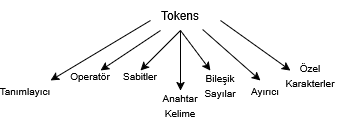

The diagram above was exported from draw.io. Its source (the exported page's mxGraphModel, read from the mxfile embedded in the PNG):
<mxGraphModel dx="697" dy="400" grid="1" gridSize="10" guides="0" tooltips="1" connect="1" arrows="1" fold="1" page="1" pageScale="1" pageWidth="827" pageHeight="1169" background="#FFFFFF" math="0" shadow="0">
  <root>
    <mxCell id="0" />
    <mxCell id="1" parent="0" />
    <mxCell id="d3klibRXg6JXNL_by41u-29" parent="1" style="text;html=1;whiteSpace=wrap;strokeColor=none;fillColor=none;align=center;verticalAlign=middle;rounded=0;" value="Tokens" vertex="1">
      <mxGeometry height="30" width="60" x="220" y="60" as="geometry" />
    </mxCell>
    <mxCell id="d3klibRXg6JXNL_by41u-30" edge="1" parent="1" style="endArrow=classic;html=1;rounded=0;" value="">
      <mxGeometry height="50" relative="1" width="50" as="geometry">
        <Array as="points" />
        <mxPoint x="220" y="80" as="sourcePoint" />
        <mxPoint x="120" y="140" as="targetPoint" />
      </mxGeometry>
    </mxCell>
    <mxCell id="d3klibRXg6JXNL_by41u-32" edge="1" parent="1" style="endArrow=classic;html=1;rounded=0;" value="">
      <mxGeometry height="50" relative="1" width="50" as="geometry">
        <Array as="points">
          <mxPoint x="230" y="90" />
        </Array>
        <mxPoint x="230" y="90" as="sourcePoint" />
        <mxPoint x="170" y="130" as="targetPoint" />
      </mxGeometry>
    </mxCell>
    <mxCell id="d3klibRXg6JXNL_by41u-33" edge="1" parent="1" source="d3klibRXg6JXNL_by41u-29" style="endArrow=classic;html=1;rounded=0;exitX=0.5;exitY=1;exitDx=0;exitDy=0;" value="">
      <mxGeometry height="50" relative="1" width="50" as="geometry">
        <Array as="points" />
        <mxPoint x="260" y="90" as="sourcePoint" />
        <mxPoint x="210" y="130" as="targetPoint" />
      </mxGeometry>
    </mxCell>
    <mxCell id="d3klibRXg6JXNL_by41u-34" edge="1" parent="1" style="endArrow=classic;html=1;rounded=0;" value="">
      <mxGeometry height="50" relative="1" width="50" as="geometry">
        <Array as="points" />
        <mxPoint x="250" y="90" as="sourcePoint" />
        <mxPoint x="250" y="150" as="targetPoint" />
      </mxGeometry>
    </mxCell>
    <mxCell id="d3klibRXg6JXNL_by41u-35" edge="1" parent="1" source="d3klibRXg6JXNL_by41u-29" style="endArrow=classic;html=1;rounded=0;exitX=0.5;exitY=1;exitDx=0;exitDy=0;" value="">
      <mxGeometry height="50" relative="1" width="50" as="geometry">
        <Array as="points" />
        <mxPoint x="400" y="160" as="sourcePoint" />
        <mxPoint x="280" y="130" as="targetPoint" />
      </mxGeometry>
    </mxCell>
    <mxCell id="d3klibRXg6JXNL_by41u-36" edge="1" parent="1" source="d3klibRXg6JXNL_by41u-29" style="endArrow=classic;html=1;rounded=0;exitX=0.869;exitY=0.967;exitDx=0;exitDy=0;exitPerimeter=0;" value="">
      <mxGeometry height="50" relative="1" width="50" as="geometry">
        <Array as="points" />
        <mxPoint x="460" y="170" as="sourcePoint" />
        <mxPoint x="330" y="140" as="targetPoint" />
      </mxGeometry>
    </mxCell>
    <mxCell id="d3klibRXg6JXNL_by41u-37" edge="1" parent="1" style="endArrow=classic;html=1;rounded=0;" value="">
      <mxGeometry height="50" relative="1" width="50" as="geometry">
        <Array as="points" />
        <mxPoint x="290" y="80" as="sourcePoint" />
        <mxPoint x="360" y="130" as="targetPoint" />
      </mxGeometry>
    </mxCell>
    <mxCell id="d3klibRXg6JXNL_by41u-38" parent="1" style="text;html=1;whiteSpace=wrap;strokeColor=none;fillColor=none;align=center;verticalAlign=middle;rounded=0;" value="&lt;font style=&quot;font-size: 10px;&quot;&gt;Tanımlayıcı&lt;/font&gt;" vertex="1">
      <mxGeometry height="20" width="50" x="70" y="140" as="geometry" />
    </mxCell>
    <mxCell id="d3klibRXg6JXNL_by41u-39" parent="1" style="text;html=1;whiteSpace=wrap;strokeColor=none;fillColor=none;align=center;verticalAlign=middle;rounded=0;" value="&lt;font style=&quot;font-size: 10px;&quot;&gt;Operatör&lt;/font&gt;" vertex="1">
      <mxGeometry height="30" width="60" x="130" y="120" as="geometry" />
    </mxCell>
    <mxCell id="d3klibRXg6JXNL_by41u-40" parent="1" style="text;html=1;whiteSpace=wrap;strokeColor=none;fillColor=none;align=center;verticalAlign=middle;rounded=0;" value="&lt;font style=&quot;font-size: 10px;&quot;&gt;Sabitler&lt;/font&gt;" vertex="1">
      <mxGeometry height="30" width="60" x="180" y="120" as="geometry" />
    </mxCell>
    <mxCell id="d3klibRXg6JXNL_by41u-41" parent="1" style="text;html=1;whiteSpace=wrap;strokeColor=none;fillColor=none;align=center;verticalAlign=middle;rounded=0;" value="&lt;font style=&quot;font-size: 10px;&quot;&gt;Anahtar Kelime&lt;/font&gt;" vertex="1">
      <mxGeometry height="30" width="60" x="220" y="150" as="geometry" />
    </mxCell>
    <mxCell id="d3klibRXg6JXNL_by41u-42" parent="1" style="text;html=1;whiteSpace=wrap;strokeColor=none;fillColor=none;align=center;verticalAlign=middle;rounded=0;" value="&lt;font style=&quot;font-size: 10px;&quot;&gt;Bileşik Sayılar&lt;/font&gt;" vertex="1">
      <mxGeometry height="30" width="60" x="260" y="130" as="geometry" />
    </mxCell>
    <mxCell id="d3klibRXg6JXNL_by41u-43" parent="1" style="text;html=1;whiteSpace=wrap;strokeColor=none;fillColor=none;align=center;verticalAlign=middle;rounded=0;" value="&lt;font style=&quot;font-size: 10px;&quot;&gt;Ayırıcı&lt;/font&gt;" vertex="1">
      <mxGeometry height="20" width="30" x="320" y="140" as="geometry" />
    </mxCell>
    <mxCell id="d3klibRXg6JXNL_by41u-44" parent="1" style="text;html=1;whiteSpace=wrap;strokeColor=none;fillColor=none;align=center;verticalAlign=middle;rounded=0;" value="&lt;font style=&quot;font-size: 10px;&quot;&gt;Özel Karakterler&lt;/font&gt;" vertex="1">
      <mxGeometry height="30" width="60" x="350" y="120" as="geometry" />
    </mxCell>
  </root>
</mxGraphModel>